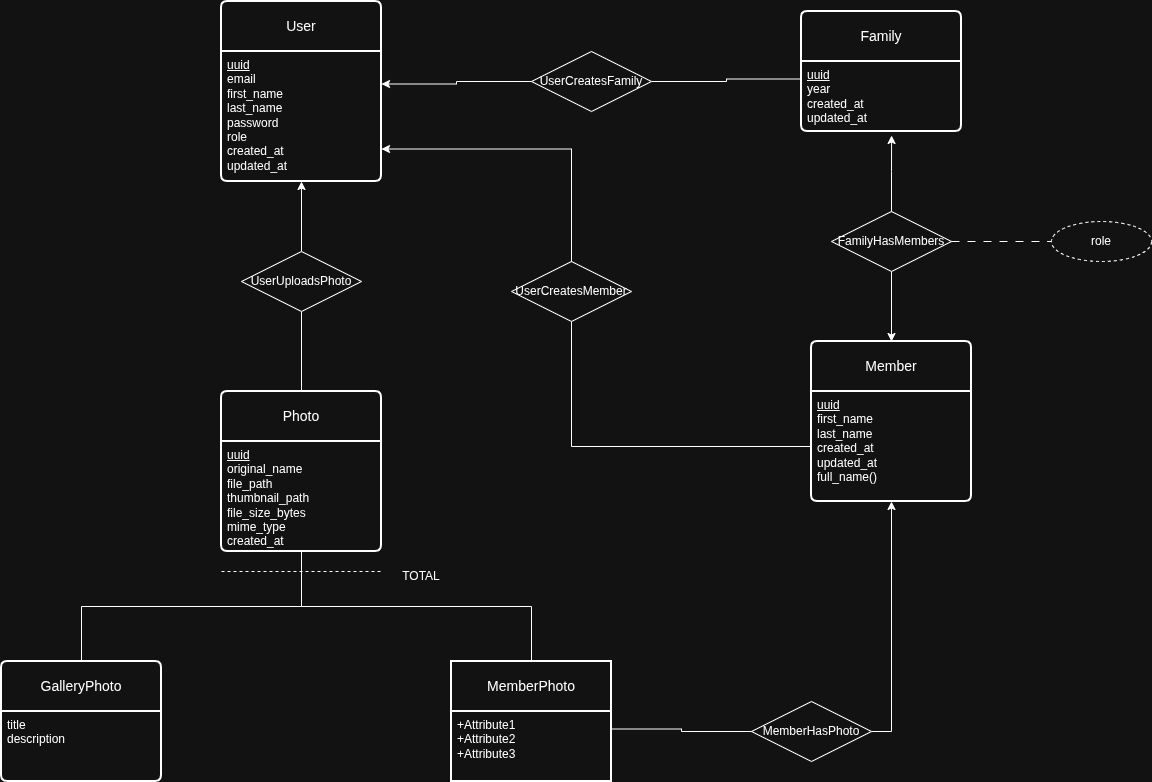

The diagram above was exported from draw.io. Its source (the exported page's mxGraphModel, read from the mxfile embedded in the PNG):
<mxGraphModel dx="3784" dy="1203" grid="1" gridSize="10" guides="1" tooltips="1" connect="1" arrows="1" fold="1" page="1" pageScale="1" pageWidth="850" pageHeight="1100" math="0" shadow="0">
  <root>
    <mxCell id="0" />
    <mxCell id="1" parent="0" />
    <mxCell id="C0OkCZLeLA2Qmc9tj60J-1" parent="1" style="swimlane;childLayout=stackLayout;horizontal=1;startSize=50;horizontalStack=0;rounded=1;fontSize=14;fontStyle=0;strokeWidth=2;resizeParent=0;resizeLast=1;shadow=0;dashed=0;align=center;arcSize=4;whiteSpace=wrap;html=1;" value="User" vertex="1">
      <mxGeometry height="180" width="160" x="180" y="160" as="geometry" />
    </mxCell>
    <mxCell id="C0OkCZLeLA2Qmc9tj60J-2" parent="C0OkCZLeLA2Qmc9tj60J-1" style="align=left;strokeColor=none;fillColor=none;spacingLeft=4;spacingRight=4;fontSize=12;verticalAlign=top;resizable=0;rotatable=0;part=1;html=1;whiteSpace=wrap;" value="&lt;u&gt;uuid&lt;/u&gt;&lt;div&gt;email&lt;/div&gt;&lt;div&gt;first_name&lt;/div&gt;&lt;div&gt;last_name&lt;/div&gt;&lt;div&gt;password&lt;/div&gt;&lt;div&gt;role&lt;/div&gt;&lt;div&gt;created_at&lt;/div&gt;&lt;div&gt;updated_at&lt;/div&gt;" vertex="1">
      <mxGeometry height="130" width="160" y="50" as="geometry" />
    </mxCell>
    <mxCell id="C0OkCZLeLA2Qmc9tj60J-3" parent="1" style="swimlane;childLayout=stackLayout;horizontal=1;startSize=50;horizontalStack=0;rounded=1;fontSize=14;fontStyle=0;strokeWidth=2;resizeParent=0;resizeLast=1;shadow=0;dashed=0;align=center;arcSize=4;whiteSpace=wrap;html=1;" value="Member" vertex="1">
      <mxGeometry height="160" width="160" x="770" y="500" as="geometry" />
    </mxCell>
    <mxCell id="C0OkCZLeLA2Qmc9tj60J-4" parent="C0OkCZLeLA2Qmc9tj60J-3" style="align=left;strokeColor=none;fillColor=none;spacingLeft=4;spacingRight=4;fontSize=12;verticalAlign=top;resizable=0;rotatable=0;part=1;html=1;whiteSpace=wrap;" value="&lt;div&gt;&lt;u&gt;uuid&lt;/u&gt;&lt;/div&gt;first_name&lt;div&gt;last_name&lt;/div&gt;&lt;div&gt;created_at&lt;/div&gt;&lt;div&gt;updated_at&lt;/div&gt;&lt;div&gt;full_name()&lt;/div&gt;" vertex="1">
      <mxGeometry height="110" width="160" y="50" as="geometry" />
    </mxCell>
    <mxCell id="C0OkCZLeLA2Qmc9tj60J-5" parent="1" style="swimlane;childLayout=stackLayout;horizontal=1;startSize=50;horizontalStack=0;rounded=1;fontSize=14;fontStyle=0;strokeWidth=2;resizeParent=0;resizeLast=1;shadow=0;dashed=0;align=center;arcSize=4;whiteSpace=wrap;html=1;" value="Family" vertex="1">
      <mxGeometry height="120" width="160" x="760" y="170" as="geometry" />
    </mxCell>
    <mxCell id="C0OkCZLeLA2Qmc9tj60J-6" parent="C0OkCZLeLA2Qmc9tj60J-5" style="align=left;strokeColor=none;fillColor=none;spacingLeft=4;spacingRight=4;fontSize=12;verticalAlign=top;resizable=0;rotatable=0;part=1;html=1;whiteSpace=wrap;" value="&lt;div&gt;&lt;u&gt;uuid&lt;/u&gt;&lt;/div&gt;year&lt;div&gt;created_at&lt;/div&gt;&lt;div&gt;updated_at&lt;/div&gt;" vertex="1">
      <mxGeometry height="70" width="160" y="50" as="geometry" />
    </mxCell>
    <mxCell id="C0OkCZLeLA2Qmc9tj60J-10" edge="1" parent="1" source="C0OkCZLeLA2Qmc9tj60J-8" style="edgeStyle=orthogonalEdgeStyle;rounded=0;orthogonalLoop=1;jettySize=auto;html=1;exitX=0.5;exitY=1;exitDx=0;exitDy=0;entryX=0.5;entryY=0;entryDx=0;entryDy=0;" target="C0OkCZLeLA2Qmc9tj60J-3">
      <mxGeometry relative="1" as="geometry" />
    </mxCell>
    <mxCell id="C0OkCZLeLA2Qmc9tj60J-8" parent="1" style="shape=rhombus;perimeter=rhombusPerimeter;whiteSpace=wrap;html=1;align=center;" value="FamilyHasMembers" vertex="1">
      <mxGeometry height="60" width="120" x="790" y="370" as="geometry" />
    </mxCell>
    <mxCell id="C0OkCZLeLA2Qmc9tj60J-9" edge="1" parent="1" source="C0OkCZLeLA2Qmc9tj60J-8" style="edgeStyle=orthogonalEdgeStyle;rounded=0;orthogonalLoop=1;jettySize=auto;html=1;exitX=0.5;exitY=0;exitDx=0;exitDy=0;entryX=0.563;entryY=1.057;entryDx=0;entryDy=0;entryPerimeter=0;endArrow=classic;endFill=1;startArrow=none;startFill=0;" target="C0OkCZLeLA2Qmc9tj60J-6">
      <mxGeometry relative="1" as="geometry" />
    </mxCell>
    <mxCell id="C0OkCZLeLA2Qmc9tj60J-11" edge="1" parent="1" source="C0OkCZLeLA2Qmc9tj60J-8" style="endArrow=none;html=1;rounded=0;exitX=1;exitY=0.5;exitDx=0;exitDy=0;dashed=1;dashPattern=8 8;entryX=0;entryY=0.5;entryDx=0;entryDy=0;" target="C0OkCZLeLA2Qmc9tj60J-12" value="">
      <mxGeometry relative="1" as="geometry">
        <mxPoint x="530" y="610" as="sourcePoint" />
        <mxPoint x="1000" y="400" as="targetPoint" />
      </mxGeometry>
    </mxCell>
    <mxCell id="C0OkCZLeLA2Qmc9tj60J-12" parent="1" style="ellipse;whiteSpace=wrap;html=1;align=center;dashed=1;" value="role" vertex="1">
      <mxGeometry height="40" width="100" x="1010" y="380" as="geometry" />
    </mxCell>
    <mxCell id="n6Fbt6451nIu3ItmvCmN-5" edge="1" parent="1" source="C0OkCZLeLA2Qmc9tj60J-13" style="edgeStyle=orthogonalEdgeStyle;rounded=0;orthogonalLoop=1;jettySize=auto;html=1;exitX=0.5;exitY=1;exitDx=0;exitDy=0;entryX=0.5;entryY=0;entryDx=0;entryDy=0;endArrow=none;endFill=0;" target="n6Fbt6451nIu3ItmvCmN-1">
      <mxGeometry relative="1" as="geometry">
        <Array as="points">
          <mxPoint x="260" y="765" />
          <mxPoint x="40" y="765" />
        </Array>
      </mxGeometry>
    </mxCell>
    <mxCell id="C0OkCZLeLA2Qmc9tj60J-13" parent="1" style="swimlane;childLayout=stackLayout;horizontal=1;startSize=50;horizontalStack=0;rounded=1;fontSize=14;fontStyle=0;strokeWidth=2;resizeParent=0;resizeLast=1;shadow=0;dashed=0;align=center;arcSize=4;whiteSpace=wrap;html=1;" value="Photo" vertex="1">
      <mxGeometry height="160" width="160" x="180" y="550" as="geometry" />
    </mxCell>
    <mxCell id="C0OkCZLeLA2Qmc9tj60J-14" parent="C0OkCZLeLA2Qmc9tj60J-13" style="align=left;strokeColor=none;fillColor=none;spacingLeft=4;spacingRight=4;fontSize=12;verticalAlign=top;resizable=0;rotatable=0;part=1;html=1;whiteSpace=wrap;" value="&lt;u&gt;uuid&lt;/u&gt;&lt;div&gt;&lt;div&gt;original_name&lt;/div&gt;&lt;div&gt;file_path&lt;/div&gt;&lt;div&gt;thumbnail_path&lt;/div&gt;&lt;div&gt;file_size_bytes&lt;/div&gt;&lt;div&gt;mime_type&lt;/div&gt;&lt;div&gt;created_at&lt;/div&gt;&lt;/div&gt;" vertex="1">
      <mxGeometry height="110" width="160" y="50" as="geometry" />
    </mxCell>
    <mxCell id="C0OkCZLeLA2Qmc9tj60J-16" edge="1" parent="1" source="C0OkCZLeLA2Qmc9tj60J-15" style="edgeStyle=orthogonalEdgeStyle;rounded=0;orthogonalLoop=1;jettySize=auto;html=1;exitX=0.5;exitY=0;exitDx=0;exitDy=0;entryX=0.5;entryY=1;entryDx=0;entryDy=0;" target="C0OkCZLeLA2Qmc9tj60J-2">
      <mxGeometry relative="1" as="geometry" />
    </mxCell>
    <mxCell id="C0OkCZLeLA2Qmc9tj60J-17" edge="1" parent="1" source="C0OkCZLeLA2Qmc9tj60J-15" style="edgeStyle=orthogonalEdgeStyle;rounded=0;orthogonalLoop=1;jettySize=auto;html=1;exitX=0.5;exitY=1;exitDx=0;exitDy=0;endArrow=none;endFill=0;" target="C0OkCZLeLA2Qmc9tj60J-13">
      <mxGeometry relative="1" as="geometry" />
    </mxCell>
    <mxCell id="C0OkCZLeLA2Qmc9tj60J-15" parent="1" style="shape=rhombus;perimeter=rhombusPerimeter;whiteSpace=wrap;html=1;align=center;" value="UserUploadsPhoto" vertex="1">
      <mxGeometry height="60" width="120" x="200" y="410" as="geometry" />
    </mxCell>
    <mxCell id="C0OkCZLeLA2Qmc9tj60J-20" edge="1" parent="1" source="C0OkCZLeLA2Qmc9tj60J-18" style="edgeStyle=orthogonalEdgeStyle;rounded=0;orthogonalLoop=1;jettySize=auto;html=1;exitX=1;exitY=0.5;exitDx=0;exitDy=0;entryX=0;entryY=0.25;entryDx=0;entryDy=0;endArrow=none;endFill=0;" target="C0OkCZLeLA2Qmc9tj60J-6">
      <mxGeometry relative="1" as="geometry" />
    </mxCell>
    <mxCell id="C0OkCZLeLA2Qmc9tj60J-18" parent="1" style="shape=rhombus;perimeter=rhombusPerimeter;whiteSpace=wrap;html=1;align=center;" value="UserCreatesFamily" vertex="1">
      <mxGeometry height="60" width="120" x="490" y="210" as="geometry" />
    </mxCell>
    <mxCell id="C0OkCZLeLA2Qmc9tj60J-19" edge="1" parent="1" source="C0OkCZLeLA2Qmc9tj60J-2" style="edgeStyle=orthogonalEdgeStyle;rounded=0;orthogonalLoop=1;jettySize=auto;html=1;exitX=1;exitY=0.25;exitDx=0;exitDy=0;entryX=0;entryY=0.5;entryDx=0;entryDy=0;endArrow=none;endFill=0;startArrow=classic;startFill=1;" target="C0OkCZLeLA2Qmc9tj60J-18">
      <mxGeometry relative="1" as="geometry" />
    </mxCell>
    <mxCell id="C0OkCZLeLA2Qmc9tj60J-23" edge="1" parent="1" source="C0OkCZLeLA2Qmc9tj60J-21" style="edgeStyle=orthogonalEdgeStyle;rounded=0;orthogonalLoop=1;jettySize=auto;html=1;exitX=0.5;exitY=1;exitDx=0;exitDy=0;entryX=0;entryY=0.5;entryDx=0;entryDy=0;endArrow=none;endFill=0;" target="C0OkCZLeLA2Qmc9tj60J-4">
      <mxGeometry relative="1" as="geometry" />
    </mxCell>
    <mxCell id="C0OkCZLeLA2Qmc9tj60J-21" parent="1" style="shape=rhombus;perimeter=rhombusPerimeter;whiteSpace=wrap;html=1;align=center;" value="UserCreatesMember" vertex="1">
      <mxGeometry height="60" width="120" x="470" y="420" as="geometry" />
    </mxCell>
    <mxCell id="C0OkCZLeLA2Qmc9tj60J-22" edge="1" parent="1" source="C0OkCZLeLA2Qmc9tj60J-2" style="edgeStyle=orthogonalEdgeStyle;rounded=0;orthogonalLoop=1;jettySize=auto;html=1;exitX=1;exitY=0.75;exitDx=0;exitDy=0;entryX=0.5;entryY=0;entryDx=0;entryDy=0;endArrow=none;endFill=0;startArrow=classic;startFill=1;" target="C0OkCZLeLA2Qmc9tj60J-21">
      <mxGeometry relative="1" as="geometry" />
    </mxCell>
    <mxCell id="Xz7tkfx_TJcnmIecvhv8-5" edge="1" parent="1" source="Xz7tkfx_TJcnmIecvhv8-3" style="edgeStyle=orthogonalEdgeStyle;rounded=0;orthogonalLoop=1;jettySize=auto;html=1;exitX=1;exitY=0.5;exitDx=0;exitDy=0;entryX=0.5;entryY=1;entryDx=0;entryDy=0;endArrow=classic;endFill=1;" target="C0OkCZLeLA2Qmc9tj60J-4">
      <mxGeometry relative="1" as="geometry" />
    </mxCell>
    <mxCell id="Xz7tkfx_TJcnmIecvhv8-3" parent="1" style="shape=rhombus;perimeter=rhombusPerimeter;whiteSpace=wrap;html=1;align=center;" value="MemberHasPhoto" vertex="1">
      <mxGeometry height="60" width="120" x="710" y="860" as="geometry" />
    </mxCell>
    <mxCell id="Xz7tkfx_TJcnmIecvhv8-4" edge="1" parent="1" source="n6Fbt6451nIu3ItmvCmN-4" style="edgeStyle=orthogonalEdgeStyle;rounded=0;orthogonalLoop=1;jettySize=auto;html=1;exitX=1;exitY=0.25;exitDx=0;exitDy=0;entryX=0;entryY=0.5;entryDx=0;entryDy=0;endArrow=none;endFill=0;" target="Xz7tkfx_TJcnmIecvhv8-3">
      <mxGeometry relative="1" as="geometry" />
    </mxCell>
    <mxCell id="n6Fbt6451nIu3ItmvCmN-1" parent="1" style="swimlane;childLayout=stackLayout;horizontal=1;startSize=50;horizontalStack=0;rounded=1;fontSize=14;fontStyle=0;strokeWidth=2;resizeParent=0;resizeLast=1;shadow=0;dashed=0;align=center;arcSize=4;whiteSpace=wrap;html=1;" value="GalleryPhoto" vertex="1">
      <mxGeometry height="120" width="160" x="-40" y="820" as="geometry" />
    </mxCell>
    <mxCell id="n6Fbt6451nIu3ItmvCmN-2" parent="n6Fbt6451nIu3ItmvCmN-1" style="align=left;strokeColor=none;fillColor=none;spacingLeft=4;spacingRight=4;fontSize=12;verticalAlign=top;resizable=0;rotatable=0;part=1;html=1;whiteSpace=wrap;" value="title&lt;div&gt;description&lt;/div&gt;" vertex="1">
      <mxGeometry height="70" width="160" y="50" as="geometry" />
    </mxCell>
    <mxCell id="n6Fbt6451nIu3ItmvCmN-6" edge="1" parent="1" source="n6Fbt6451nIu3ItmvCmN-3" style="edgeStyle=orthogonalEdgeStyle;rounded=0;orthogonalLoop=1;jettySize=auto;html=1;exitX=0.5;exitY=0;exitDx=0;exitDy=0;entryX=0.5;entryY=1;entryDx=0;entryDy=0;endArrow=none;endFill=0;" target="C0OkCZLeLA2Qmc9tj60J-13">
      <mxGeometry relative="1" as="geometry" />
    </mxCell>
    <mxCell id="n6Fbt6451nIu3ItmvCmN-3" parent="1" style="swimlane;childLayout=stackLayout;horizontal=1;startSize=50;horizontalStack=0;rounded=1;fontSize=14;fontStyle=0;strokeWidth=2;resizeParent=0;resizeLast=1;shadow=0;dashed=0;align=center;arcSize=0;whiteSpace=wrap;html=1;" value="MemberPhoto" vertex="1">
      <mxGeometry height="120" width="160" x="410" y="820" as="geometry" />
    </mxCell>
    <mxCell id="n6Fbt6451nIu3ItmvCmN-4" parent="n6Fbt6451nIu3ItmvCmN-3" style="align=left;strokeColor=none;fillColor=none;spacingLeft=4;spacingRight=4;fontSize=12;verticalAlign=top;resizable=0;rotatable=0;part=1;html=1;whiteSpace=wrap;" value="+Attribute1&#10;+Attribute2&#10;+Attribute3" vertex="1">
      <mxGeometry height="70" width="160" y="50" as="geometry" />
    </mxCell>
    <mxCell id="n6Fbt6451nIu3ItmvCmN-7" edge="1" parent="1" style="endArrow=none;html=1;rounded=0;dashed=1;" value="">
      <mxGeometry relative="1" as="geometry">
        <mxPoint x="180" y="730" as="sourcePoint" />
        <mxPoint x="340" y="730" as="targetPoint" />
      </mxGeometry>
    </mxCell>
    <mxCell id="n6Fbt6451nIu3ItmvCmN-8" parent="1" style="text;html=1;whiteSpace=wrap;strokeColor=none;fillColor=none;align=center;verticalAlign=middle;rounded=0;" value="TOTAL" vertex="1">
      <mxGeometry height="30" width="60" x="350" y="720" as="geometry" />
    </mxCell>
  </root>
</mxGraphModel>